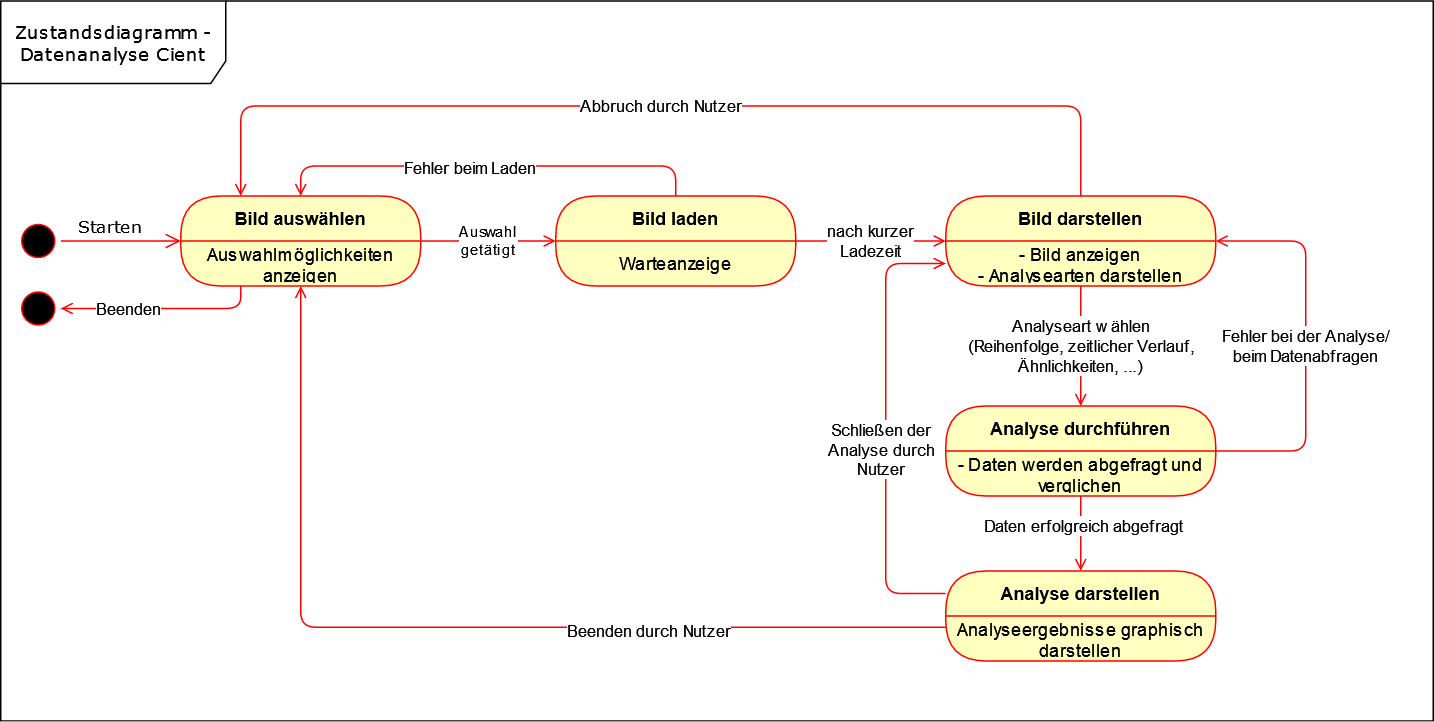

The diagram above was exported from draw.io. Its source (the exported page's mxGraphModel, read from the mxfile embedded in the PNG):
<mxGraphModel dx="1422" dy="1630" grid="1" gridSize="10" guides="1" tooltips="1" connect="1" arrows="1" fold="1" page="1" pageScale="1" pageWidth="1100" pageHeight="850" background="none" math="0" shadow="0">
  <root>
    <mxCell id="0" />
    <mxCell id="1" parent="0" />
    <mxCell id="382b91b5511bd0f7-1" value="" style="ellipse;html=1;shape=startState;fillColor=#000000;strokeColor=#ff0000;rounded=1;shadow=0;comic=0;labelBackgroundColor=none;fontFamily=Verdana;fontSize=12;fontColor=#000000;align=center;direction=south;" parent="1" vertex="1">
      <mxGeometry x="130" y="135" width="30" height="30" as="geometry" />
    </mxCell>
    <mxCell id="2a3bc250acf0617d-8" value="Zustandsdiagramm - Datenanalyse Cient " style="shape=umlFrame;whiteSpace=wrap;html=1;rounded=1;shadow=0;comic=0;labelBackgroundColor=none;strokeWidth=1;fontFamily=Verdana;fontSize=12;align=center;width=150;height=55;" parent="1" vertex="1">
      <mxGeometry x="120" y="-10" width="955" height="480" as="geometry" />
    </mxCell>
    <mxCell id="2a3bc250acf0617d-9" value="&lt;div style=&quot;font-size: 11px&quot;&gt;&lt;font style=&quot;font-size: 11px&quot;&gt;Starten&lt;/font&gt;&lt;/div&gt;" style="edgeStyle=orthogonalEdgeStyle;html=1;labelBackgroundColor=none;endArrow=open;endSize=8;strokeColor=#ff0000;fontFamily=Verdana;fontSize=12;align=left;" parent="1" source="382b91b5511bd0f7-1" edge="1">
      <mxGeometry x="-0.75" y="10" relative="1" as="geometry">
        <mxPoint x="240" y="150" as="targetPoint" />
        <Array as="points">
          <mxPoint x="170" y="150" />
          <mxPoint x="170" y="150" />
        </Array>
        <mxPoint as="offset" />
      </mxGeometry>
    </mxCell>
    <mxCell id="djbk36D_1IAEX60SDsx4-4" value="Bild auswählen" style="swimlane;fontStyle=1;align=center;verticalAlign=middle;childLayout=stackLayout;horizontal=1;startSize=30;horizontalStack=0;resizeParent=0;resizeLast=1;container=0;fontColor=#000000;collapsible=0;rounded=1;arcSize=30;strokeColor=#ff0000;fillColor=#ffffc0;swimlaneFillColor=#ffffc0;dropTarget=0;" parent="1" vertex="1">
      <mxGeometry x="240" y="120" width="160" height="60" as="geometry" />
    </mxCell>
    <mxCell id="djbk36D_1IAEX60SDsx4-5" value="Auswahlmöglichkeiten anzeigen" style="text;html=1;strokeColor=none;fillColor=none;align=center;verticalAlign=middle;spacingLeft=4;spacingRight=4;whiteSpace=wrap;overflow=hidden;rotatable=0;fontColor=#000000;" parent="djbk36D_1IAEX60SDsx4-4" vertex="1">
      <mxGeometry y="30" width="160" height="30" as="geometry" />
    </mxCell>
    <mxCell id="djbk36D_1IAEX60SDsx4-19" style="edgeStyle=orthogonalEdgeStyle;rounded=1;orthogonalLoop=1;jettySize=auto;html=1;exitX=0.5;exitY=0;exitDx=0;exitDy=0;entryX=0.5;entryY=0;entryDx=0;entryDy=0;fontSize=11;endArrow=open;endFill=0;strokeColor=#FF0000;" parent="1" source="djbk36D_1IAEX60SDsx4-9" target="djbk36D_1IAEX60SDsx4-4" edge="1">
      <mxGeometry relative="1" as="geometry" />
    </mxCell>
    <mxCell id="djbk36D_1IAEX60SDsx4-20" value="Fehler beim Laden" style="edgeLabel;html=1;align=center;verticalAlign=middle;resizable=0;points=[];fontSize=11;" parent="djbk36D_1IAEX60SDsx4-19" vertex="1" connectable="0">
      <mxGeometry x="0.0928" relative="1" as="geometry">
        <mxPoint as="offset" />
      </mxGeometry>
    </mxCell>
    <mxCell id="djbk36D_1IAEX60SDsx4-9" value="Bild laden" style="swimlane;fontStyle=1;align=center;verticalAlign=middle;childLayout=stackLayout;horizontal=1;startSize=30;horizontalStack=0;resizeParent=0;resizeLast=1;container=0;fontColor=#000000;collapsible=0;rounded=1;arcSize=30;strokeColor=#ff0000;fillColor=#ffffc0;swimlaneFillColor=#ffffc0;dropTarget=0;" parent="1" vertex="1">
      <mxGeometry x="490" y="120" width="160" height="60" as="geometry" />
    </mxCell>
    <mxCell id="djbk36D_1IAEX60SDsx4-10" value="Warteanzeige" style="text;html=1;strokeColor=none;fillColor=none;align=center;verticalAlign=middle;spacingLeft=4;spacingRight=4;whiteSpace=wrap;overflow=hidden;rotatable=0;fontColor=#000000;" parent="djbk36D_1IAEX60SDsx4-9" vertex="1">
      <mxGeometry y="30" width="160" height="30" as="geometry" />
    </mxCell>
    <mxCell id="djbk36D_1IAEX60SDsx4-21" value="Abbruch durch Nutzer" style="edgeStyle=orthogonalEdgeStyle;rounded=1;orthogonalLoop=1;jettySize=auto;html=1;exitX=0.5;exitY=0;exitDx=0;exitDy=0;entryX=0.25;entryY=0;entryDx=0;entryDy=0;fontSize=11;endArrow=open;endFill=0;strokeColor=#FF0000;" parent="1" source="djbk36D_1IAEX60SDsx4-12" target="djbk36D_1IAEX60SDsx4-4" edge="1">
      <mxGeometry relative="1" as="geometry">
        <Array as="points">
          <mxPoint x="840" y="60" />
          <mxPoint x="280" y="60" />
        </Array>
      </mxGeometry>
    </mxCell>
    <mxCell id="djbk36D_1IAEX60SDsx4-12" value="Bild darstellen" style="swimlane;fontStyle=1;align=center;verticalAlign=middle;childLayout=stackLayout;horizontal=1;startSize=30;horizontalStack=0;resizeParent=0;resizeLast=1;container=0;fontColor=#000000;collapsible=0;rounded=1;arcSize=30;strokeColor=#ff0000;fillColor=#ffffc0;swimlaneFillColor=#ffffc0;dropTarget=0;" parent="1" vertex="1">
      <mxGeometry x="750" y="120" width="180" height="60" as="geometry" />
    </mxCell>
    <mxCell id="djbk36D_1IAEX60SDsx4-13" value="&lt;div align=&quot;center&quot;&gt;- Bild anzeigen&lt;/div&gt;&lt;div align=&quot;center&quot;&gt;- Analysearten darstellen&lt;/div&gt;" style="text;html=1;strokeColor=none;fillColor=none;align=center;verticalAlign=middle;spacingLeft=4;spacingRight=4;whiteSpace=wrap;overflow=hidden;rotatable=0;fontColor=#000000;" parent="djbk36D_1IAEX60SDsx4-12" vertex="1">
      <mxGeometry y="30" width="180" height="30" as="geometry" />
    </mxCell>
    <mxCell id="djbk36D_1IAEX60SDsx4-15" value="&lt;div style=&quot;font-size: 10px&quot;&gt;&lt;font style=&quot;font-size: 10px&quot;&gt;Auswahl&lt;/font&gt;&lt;/div&gt;&lt;div style=&quot;font-size: 10px&quot;&gt;&lt;font style=&quot;font-size: 10px&quot;&gt;getätigt&lt;br&gt;&lt;/font&gt;&lt;/div&gt;" style="edgeStyle=orthogonalEdgeStyle;rounded=1;orthogonalLoop=1;jettySize=auto;html=1;exitX=1;exitY=0;exitDx=0;exitDy=0;entryX=0;entryY=0;entryDx=0;entryDy=0;strokeColor=#FF0000;endArrow=open;endFill=0;" parent="1" source="djbk36D_1IAEX60SDsx4-5" target="djbk36D_1IAEX60SDsx4-10" edge="1">
      <mxGeometry relative="1" as="geometry">
        <Array as="points">
          <mxPoint x="430" y="150" />
          <mxPoint x="430" y="150" />
        </Array>
      </mxGeometry>
    </mxCell>
    <mxCell id="djbk36D_1IAEX60SDsx4-18" value="&lt;div&gt;nach kurzer&lt;/div&gt;&lt;div&gt;Ladezeit&lt;br&gt;&lt;/div&gt;" style="edgeStyle=orthogonalEdgeStyle;rounded=1;orthogonalLoop=1;jettySize=auto;html=1;exitX=1;exitY=0;exitDx=0;exitDy=0;entryX=0;entryY=0;entryDx=0;entryDy=0;fontSize=11;endArrow=open;endFill=0;strokeColor=#FF0000;" parent="1" source="djbk36D_1IAEX60SDsx4-10" target="djbk36D_1IAEX60SDsx4-13" edge="1">
      <mxGeometry relative="1" as="geometry">
        <Array as="points">
          <mxPoint x="700" y="150" />
          <mxPoint x="700" y="150" />
        </Array>
      </mxGeometry>
    </mxCell>
    <mxCell id="djbk36D_1IAEX60SDsx4-22" value="" style="ellipse;html=1;shape=startState;fillColor=#000000;strokeColor=#ff0000;rounded=1;shadow=0;comic=0;labelBackgroundColor=none;fontFamily=Verdana;fontSize=12;fontColor=#000000;align=center;direction=south;" parent="1" vertex="1">
      <mxGeometry x="130" y="180" width="30" height="30" as="geometry" />
    </mxCell>
    <mxCell id="djbk36D_1IAEX60SDsx4-23" style="edgeStyle=orthogonalEdgeStyle;rounded=1;orthogonalLoop=1;jettySize=auto;html=1;exitX=0.25;exitY=1;exitDx=0;exitDy=0;fontSize=11;endArrow=open;endFill=0;strokeColor=#FF0000;" parent="1" source="djbk36D_1IAEX60SDsx4-5" edge="1">
      <mxGeometry relative="1" as="geometry">
        <mxPoint x="160" y="195" as="targetPoint" />
        <Array as="points">
          <mxPoint x="280" y="195" />
        </Array>
      </mxGeometry>
    </mxCell>
    <mxCell id="djbk36D_1IAEX60SDsx4-24" value="Beenden" style="edgeLabel;html=1;align=center;verticalAlign=middle;resizable=0;points=[];fontSize=11;" parent="djbk36D_1IAEX60SDsx4-23" vertex="1" connectable="0">
      <mxGeometry x="0.3463" y="-1" relative="1" as="geometry">
        <mxPoint as="offset" />
      </mxGeometry>
    </mxCell>
    <mxCell id="djbk36D_1IAEX60SDsx4-25" value="Analyse durchführen" style="swimlane;fontStyle=1;align=center;verticalAlign=middle;childLayout=stackLayout;horizontal=1;startSize=30;horizontalStack=0;resizeParent=0;resizeLast=1;container=0;fontColor=#000000;collapsible=0;rounded=1;arcSize=30;strokeColor=#ff0000;fillColor=#ffffc0;swimlaneFillColor=#ffffc0;dropTarget=0;" parent="1" vertex="1">
      <mxGeometry x="750" y="260" width="180" height="60" as="geometry" />
    </mxCell>
    <mxCell id="djbk36D_1IAEX60SDsx4-26" value="&lt;div&gt;- Daten werden abgefragt und &lt;br&gt;&lt;/div&gt;&lt;div&gt;verglichen&lt;br&gt;&lt;/div&gt;" style="text;html=1;strokeColor=none;fillColor=none;align=center;verticalAlign=middle;spacingLeft=4;spacingRight=4;whiteSpace=wrap;overflow=hidden;rotatable=0;fontColor=#000000;" parent="djbk36D_1IAEX60SDsx4-25" vertex="1">
      <mxGeometry y="30" width="180" height="30" as="geometry" />
    </mxCell>
    <mxCell id="djbk36D_1IAEX60SDsx4-32" value="&lt;div&gt;Analyseart wählen&lt;/div&gt;&lt;div&gt;(Reihenfolge, zeitlicher Verlauf, &lt;br&gt;&lt;/div&gt;&lt;div&gt;Ähnlichkeiten, ...)&lt;br&gt;&lt;/div&gt;" style="edgeStyle=orthogonalEdgeStyle;rounded=1;orthogonalLoop=1;jettySize=auto;html=1;exitX=0.5;exitY=1;exitDx=0;exitDy=0;entryX=0.5;entryY=0;entryDx=0;entryDy=0;fontSize=11;endArrow=open;endFill=0;strokeColor=#FF0000;" parent="1" source="djbk36D_1IAEX60SDsx4-13" target="djbk36D_1IAEX60SDsx4-25" edge="1">
      <mxGeometry relative="1" as="geometry" />
    </mxCell>
    <mxCell id="djbk36D_1IAEX60SDsx4-40" style="edgeStyle=orthogonalEdgeStyle;rounded=1;orthogonalLoop=1;jettySize=auto;html=1;exitX=0.5;exitY=1;exitDx=0;exitDy=0;fontSize=11;endArrow=open;endFill=0;strokeColor=#FF0000;entryX=0.5;entryY=0;entryDx=0;entryDy=0;" parent="1" source="djbk36D_1IAEX60SDsx4-26" target="djbk36D_1IAEX60SDsx4-41" edge="1">
      <mxGeometry relative="1" as="geometry">
        <mxPoint x="840" y="420" as="targetPoint" />
      </mxGeometry>
    </mxCell>
    <mxCell id="djbk36D_1IAEX60SDsx4-43" value="Daten erfolgreich abgefragt" style="edgeLabel;html=1;align=center;verticalAlign=middle;resizable=0;points=[];fontSize=11;" parent="djbk36D_1IAEX60SDsx4-40" vertex="1" connectable="0">
      <mxGeometry x="-0.2343" y="1" relative="1" as="geometry">
        <mxPoint as="offset" />
      </mxGeometry>
    </mxCell>
    <mxCell id="djbk36D_1IAEX60SDsx4-45" style="edgeStyle=orthogonalEdgeStyle;rounded=1;orthogonalLoop=1;jettySize=auto;html=1;exitX=0;exitY=0.25;exitDx=0;exitDy=0;entryX=0;entryY=0.5;entryDx=0;entryDy=0;fontSize=11;endArrow=open;endFill=0;strokeColor=#FF0000;" parent="1" source="djbk36D_1IAEX60SDsx4-41" target="djbk36D_1IAEX60SDsx4-13" edge="1">
      <mxGeometry relative="1" as="geometry">
        <Array as="points">
          <mxPoint x="710" y="385" />
          <mxPoint x="710" y="165" />
        </Array>
      </mxGeometry>
    </mxCell>
    <mxCell id="djbk36D_1IAEX60SDsx4-46" value="&lt;div&gt;Schließen der &lt;br&gt;&lt;/div&gt;&lt;div&gt;Analyse durch &lt;br&gt;&lt;/div&gt;&lt;div&gt;Nutzer&lt;br&gt;&lt;/div&gt;" style="edgeLabel;html=1;align=center;verticalAlign=middle;resizable=0;points=[];fontSize=11;" parent="djbk36D_1IAEX60SDsx4-45" vertex="1" connectable="0">
      <mxGeometry x="-0.0884" y="4" relative="1" as="geometry">
        <mxPoint as="offset" />
      </mxGeometry>
    </mxCell>
    <mxCell id="djbk36D_1IAEX60SDsx4-41" value="Analyse darstellen" style="swimlane;fontStyle=1;align=center;verticalAlign=middle;childLayout=stackLayout;horizontal=1;startSize=30;horizontalStack=0;resizeParent=0;resizeLast=1;container=0;fontColor=#000000;collapsible=0;rounded=1;arcSize=30;strokeColor=#ff0000;fillColor=#ffffc0;swimlaneFillColor=#ffffc0;dropTarget=0;" parent="1" vertex="1">
      <mxGeometry x="750" y="370" width="180" height="60" as="geometry" />
    </mxCell>
    <mxCell id="djbk36D_1IAEX60SDsx4-42" value="&lt;div&gt;Analyseergebnisse graphisch&lt;/div&gt;&lt;div&gt;darstellen&lt;br&gt;&lt;/div&gt;" style="text;html=1;strokeColor=none;fillColor=none;align=center;verticalAlign=middle;spacingLeft=4;spacingRight=4;whiteSpace=wrap;overflow=hidden;rotatable=0;fontColor=#000000;" parent="djbk36D_1IAEX60SDsx4-41" vertex="1">
      <mxGeometry y="30" width="180" height="30" as="geometry" />
    </mxCell>
    <mxCell id="djbk36D_1IAEX60SDsx4-44" value="&lt;div&gt;Fehler bei der Analyse/&lt;/div&gt;&lt;div&gt;beim Datenabfragen&lt;br&gt;&lt;/div&gt;" style="edgeStyle=orthogonalEdgeStyle;rounded=1;orthogonalLoop=1;jettySize=auto;html=1;exitX=1;exitY=0;exitDx=0;exitDy=0;entryX=1;entryY=0;entryDx=0;entryDy=0;fontSize=11;endArrow=open;endFill=0;strokeColor=#FF0000;" parent="1" source="djbk36D_1IAEX60SDsx4-26" target="djbk36D_1IAEX60SDsx4-13" edge="1">
      <mxGeometry relative="1" as="geometry">
        <Array as="points">
          <mxPoint x="990" y="290" />
          <mxPoint x="990" y="150" />
        </Array>
      </mxGeometry>
    </mxCell>
    <mxCell id="djbk36D_1IAEX60SDsx4-47" style="edgeStyle=orthogonalEdgeStyle;rounded=1;orthogonalLoop=1;jettySize=auto;html=1;exitX=0;exitY=0.25;exitDx=0;exitDy=0;entryX=0.5;entryY=1;entryDx=0;entryDy=0;fontSize=11;endArrow=open;endFill=0;strokeColor=#FF0000;" parent="1" source="djbk36D_1IAEX60SDsx4-42" target="djbk36D_1IAEX60SDsx4-5" edge="1">
      <mxGeometry relative="1" as="geometry" />
    </mxCell>
    <mxCell id="djbk36D_1IAEX60SDsx4-48" value="Beenden durch Nutzer" style="edgeLabel;html=1;align=center;verticalAlign=middle;resizable=0;points=[];fontSize=11;" parent="djbk36D_1IAEX60SDsx4-47" vertex="1" connectable="0">
      <mxGeometry x="-0.4449" y="2" relative="1" as="geometry">
        <mxPoint x="-17" as="offset" />
      </mxGeometry>
    </mxCell>
  </root>
</mxGraphModel>